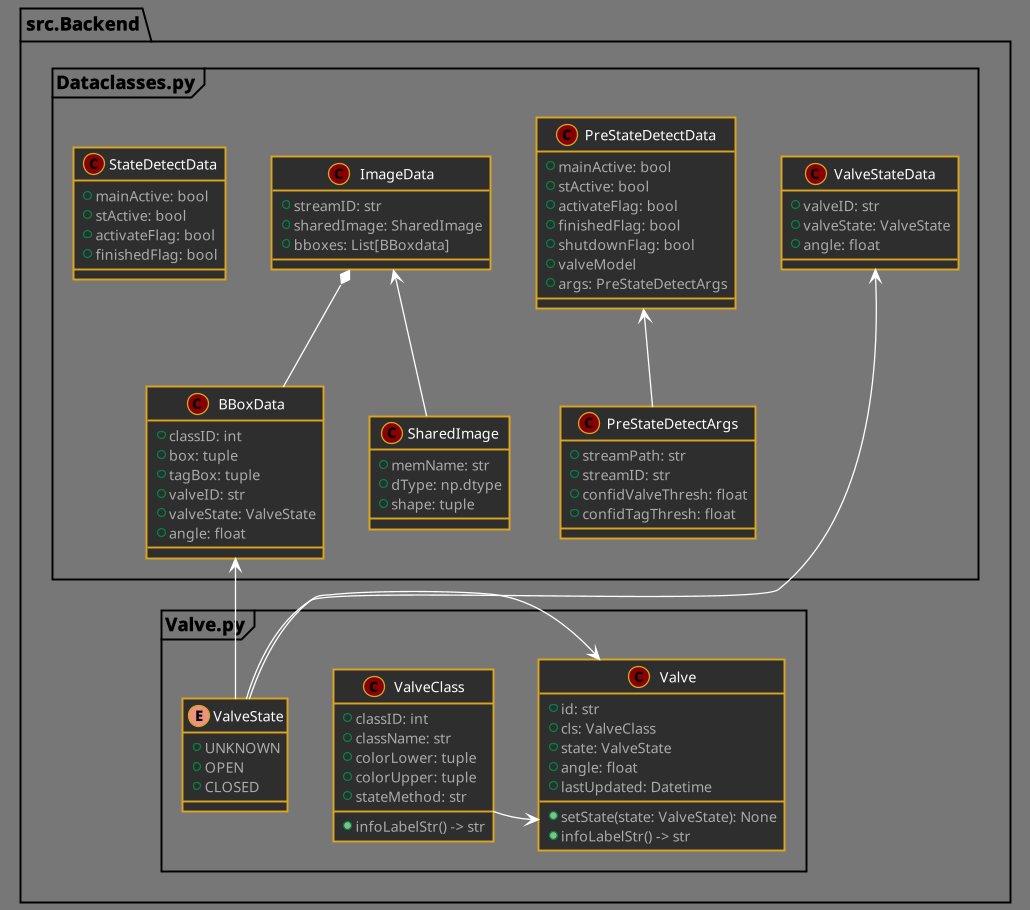

The diagram above was rendered by PlantUML. Its source (embedded in the PNG):
@startuml
!define DARKRED
!includeurl https://raw.githubusercontent.com/Drakemor/RedDress-PlantUML/master/style.puml
skinparam shadowing false
skinparam class {
    BorderColor goldenrod
}
scale 1.3

package src.Backend {

    package Valve.py <<Frame>> {
        enum ValveState {
            + UNKNOWN
            + OPEN 
            + CLOSED
        }

        class ValveClass {
            + classID: int 
            + className: str 
            + colorLower: tuple
            + colorUpper: tuple
            + stateMethod: str

            + infoLabelStr() -> str
        }

        class Valve {
            + id: str
            + cls: ValveClass
            + state: ValveState
            + angle: float
            + lastUpdated: Datetime

            + setState(state: ValveState): None
            + infoLabelStr() -> str
        }
    }

    package Dataclasses.py <<Frame>> {
        class ValveStateData {
            + valveID: str
            + valveState: ValveState
            + angle: float 
        }

        class BBoxData {
            + classID: int
            + box: tuple
            + tagBox: tuple
            + valveID: str
            + valveState: ValveState
            + angle: float
        }

        class SharedImage {
            + memName: str
            + dType: np.dtype
            + shape: tuple
        }

        class ImageData {
            + streamID: str
            + sharedImage: SharedImage
            + bboxes: List[BBoxdata]
        }

        class PreStateDetectArgs {
            + streamPath: str
            + streamID: str
            + confidValveThresh: float
            + confidTagThresh: float
        }

        class PreStateDetectData {
            + mainActive: bool
            + stActive: bool 
            + activateFlag: bool
            + finishedFlag: bool
            + shutdownFlag: bool
            + valveModel
            + args: PreStateDetectArgs
        }

        class StateDetectData {
            + mainActive: bool
            + stActive: bool 
            + activateFlag: bool
            + finishedFlag: bool
        }

    }
}

Valve <--up ValveClass
Valve <--left ValveState
ValveStateData <--ValveState
BBoxData <-- ValveState
ImageData <-- SharedImage
ImageData *-- BBoxData

PreStateDetectData <-- PreStateDetectArgs

Valve -[hidden]up- PreStateDetectArgs
ValveClass -[hidden]right- Valve

@enduml